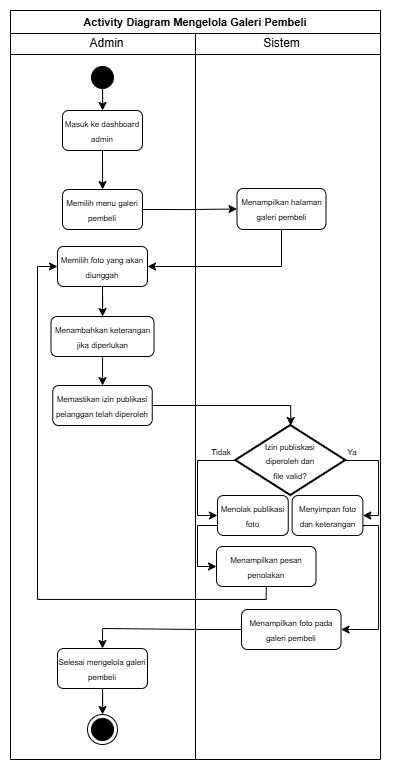

The diagram above was exported from draw.io. Its source (the exported page's mxGraphModel, read from the mxfile embedded in the PNG):
<mxGraphModel dx="1085" dy="793" grid="1" gridSize="10" guides="1" tooltips="1" connect="1" arrows="1" fold="1" page="1" pageScale="1" pageWidth="827" pageHeight="1169" math="0" shadow="0">
  <root>
    <mxCell id="4FdCuZaTjXScThvF8sm9-0" />
    <mxCell id="4FdCuZaTjXScThvF8sm9-1" parent="4FdCuZaTjXScThvF8sm9-0" />
    <mxCell id="4FdCuZaTjXScThvF8sm9-2" parent="4FdCuZaTjXScThvF8sm9-1" style="swimlane;whiteSpace=wrap;html=1;" value="&lt;font style=&quot;font-size: 11px;&quot;&gt;Activity Diagram Mengelola Galeri Pembeli&lt;/font&gt;" vertex="1">
      <mxGeometry height="749" width="370" x="20" y="17" as="geometry" />
    </mxCell>
    <mxCell id="4FdCuZaTjXScThvF8sm9-3" parent="4FdCuZaTjXScThvF8sm9-2" style="line;html=1;strokeWidth=1;align=left;verticalAlign=middle;spacingTop=-1;spacingLeft=3;spacingRight=3;rotatable=0;labelPosition=right;points=[];portConstraint=eastwest;" value="" vertex="1">
      <mxGeometry height="8" width="370" y="40" as="geometry" />
    </mxCell>
    <mxCell id="4FdCuZaTjXScThvF8sm9-4" edge="1" parent="4FdCuZaTjXScThvF8sm9-2" source="4FdCuZaTjXScThvF8sm9-5" style="edgeStyle=orthogonalEdgeStyle;rounded=0;orthogonalLoop=1;jettySize=auto;html=1;exitX=0.5;exitY=1;exitDx=0;exitDy=0;" target="4FdCuZaTjXScThvF8sm9-12">
      <mxGeometry relative="1" as="geometry" />
    </mxCell>
    <mxCell id="4FdCuZaTjXScThvF8sm9-5" parent="4FdCuZaTjXScThvF8sm9-2" style="ellipse;blackSpace=wrap;html=1;aspect=fixed;fillColor=#000000;" value="" vertex="1">
      <mxGeometry height="22" width="22" x="81" y="56" as="geometry" />
    </mxCell>
    <mxCell id="4FdCuZaTjXScThvF8sm9-6" parent="4FdCuZaTjXScThvF8sm9-2" style="text;html=1;align=center;verticalAlign=middle;resizable=0;points=[];autosize=1;strokeColor=none;fillColor=none;" value="Admin" vertex="1">
      <mxGeometry height="30" width="60" x="66" y="18" as="geometry" />
    </mxCell>
    <mxCell id="4FdCuZaTjXScThvF8sm9-7" parent="4FdCuZaTjXScThvF8sm9-2" style="text;html=1;align=center;verticalAlign=middle;resizable=0;points=[];autosize=1;strokeColor=none;fillColor=none;" value="Sistem" vertex="1">
      <mxGeometry height="30" width="60" x="241" y="18" as="geometry" />
    </mxCell>
    <mxCell id="4FdCuZaTjXScThvF8sm9-8" edge="1" parent="4FdCuZaTjXScThvF8sm9-2" style="endArrow=none;html=1;rounded=0;entryX=0.5;entryY=1;entryDx=0;entryDy=0;" target="4FdCuZaTjXScThvF8sm9-2" value="">
      <mxGeometry height="50" relative="1" width="50" as="geometry">
        <mxPoint x="185" y="23" as="sourcePoint" />
        <mxPoint x="185" y="1130" as="targetPoint" />
      </mxGeometry>
    </mxCell>
    <mxCell id="4FdCuZaTjXScThvF8sm9-9" edge="1" parent="4FdCuZaTjXScThvF8sm9-2" source="4FdCuZaTjXScThvF8sm9-10" style="edgeStyle=orthogonalEdgeStyle;rounded=0;orthogonalLoop=1;jettySize=auto;html=1;exitX=0.5;exitY=1;exitDx=0;exitDy=0;entryX=1;entryY=0.5;entryDx=0;entryDy=0;" target="4FdCuZaTjXScThvF8sm9-16">
      <mxGeometry relative="1" as="geometry" />
    </mxCell>
    <mxCell id="4FdCuZaTjXScThvF8sm9-10" parent="4FdCuZaTjXScThvF8sm9-2" style="rounded=1;whiteSpace=wrap;html=1;" value="&lt;font style=&quot;font-size: 8px;&quot;&gt;Menampilkan halaman galeri pembeli&lt;/font&gt;" vertex="1">
      <mxGeometry height="41" width="89" x="226.5" y="178" as="geometry" />
    </mxCell>
    <mxCell id="4FdCuZaTjXScThvF8sm9-11" edge="1" parent="4FdCuZaTjXScThvF8sm9-2" source="4FdCuZaTjXScThvF8sm9-12" style="edgeStyle=orthogonalEdgeStyle;rounded=0;orthogonalLoop=1;jettySize=auto;html=1;exitX=0.5;exitY=1;exitDx=0;exitDy=0;" target="4FdCuZaTjXScThvF8sm9-14">
      <mxGeometry relative="1" as="geometry" />
    </mxCell>
    <mxCell id="4FdCuZaTjXScThvF8sm9-12" parent="4FdCuZaTjXScThvF8sm9-2" style="rounded=1;whiteSpace=wrap;html=1;" value="&lt;font style=&quot;font-size: 8px;&quot;&gt;Masuk ke dashboard admin&lt;/font&gt;" vertex="1">
      <mxGeometry height="40" width="80" x="52" y="100" as="geometry" />
    </mxCell>
    <mxCell id="4FdCuZaTjXScThvF8sm9-13" edge="1" parent="4FdCuZaTjXScThvF8sm9-2" source="4FdCuZaTjXScThvF8sm9-14" style="edgeStyle=orthogonalEdgeStyle;rounded=0;orthogonalLoop=1;jettySize=auto;html=1;exitX=1;exitY=0.5;exitDx=0;exitDy=0;" target="4FdCuZaTjXScThvF8sm9-10">
      <mxGeometry relative="1" as="geometry" />
    </mxCell>
    <mxCell id="4FdCuZaTjXScThvF8sm9-14" parent="4FdCuZaTjXScThvF8sm9-2" style="rounded=1;whiteSpace=wrap;html=1;" value="&lt;font style=&quot;font-size: 8px;&quot;&gt;Memilih menu galeri pembeli&lt;/font&gt;" vertex="1">
      <mxGeometry height="40" width="80" x="52" y="179" as="geometry" />
    </mxCell>
    <mxCell id="f97qTDC57FXxe5a-H0e4-0" edge="1" parent="4FdCuZaTjXScThvF8sm9-2" source="4FdCuZaTjXScThvF8sm9-16" style="edgeStyle=orthogonalEdgeStyle;rounded=0;orthogonalLoop=1;jettySize=auto;html=1;" target="4FdCuZaTjXScThvF8sm9-21">
      <mxGeometry relative="1" as="geometry" />
    </mxCell>
    <mxCell id="4FdCuZaTjXScThvF8sm9-16" parent="4FdCuZaTjXScThvF8sm9-2" style="rounded=1;whiteSpace=wrap;html=1;" value="&lt;font style=&quot;font-size: 8px;&quot;&gt;Memilih foto yang akan diunggah&lt;/font&gt;" vertex="1">
      <mxGeometry height="40" width="90" x="47" y="236" as="geometry" />
    </mxCell>
    <mxCell id="f97qTDC57FXxe5a-H0e4-1" edge="1" parent="4FdCuZaTjXScThvF8sm9-2" source="4FdCuZaTjXScThvF8sm9-21" style="edgeStyle=orthogonalEdgeStyle;rounded=0;orthogonalLoop=1;jettySize=auto;html=1;" target="4FdCuZaTjXScThvF8sm9-23">
      <mxGeometry relative="1" as="geometry" />
    </mxCell>
    <mxCell id="4FdCuZaTjXScThvF8sm9-21" parent="4FdCuZaTjXScThvF8sm9-2" style="rounded=1;whiteSpace=wrap;html=1;" value="&lt;font style=&quot;font-size: 8px;&quot;&gt;Menambahkan keterangan jika diperlukan&lt;/font&gt;" vertex="1">
      <mxGeometry height="40" width="103" x="40.5" y="306" as="geometry" />
    </mxCell>
    <mxCell id="4FdCuZaTjXScThvF8sm9-23" parent="4FdCuZaTjXScThvF8sm9-2" style="rounded=1;whiteSpace=wrap;html=1;" value="&lt;font style=&quot;font-size: 8px;&quot;&gt;Memastikan izin publikasi pelanggan telah diperoleh&lt;/font&gt;" vertex="1">
      <mxGeometry height="40" width="99.5" x="42.25" y="375" as="geometry" />
    </mxCell>
    <mxCell id="pa8nlHPfMst_4KmoEZn4-9" edge="1" parent="4FdCuZaTjXScThvF8sm9-2" source="4FdCuZaTjXScThvF8sm9-31" style="edgeStyle=orthogonalEdgeStyle;rounded=0;orthogonalLoop=1;jettySize=auto;html=1;exitX=1;exitY=0.75;exitDx=0;exitDy=0;entryX=1;entryY=0.5;entryDx=0;entryDy=0;" target="4FdCuZaTjXScThvF8sm9-37">
      <mxGeometry relative="1" as="geometry">
        <Array as="points">
          <mxPoint x="368" y="515" />
          <mxPoint x="368" y="619" />
        </Array>
        <mxPoint x="360.37" y="515" as="sourcePoint" />
        <mxPoint x="338.49999999999994" y="619" as="targetPoint" />
      </mxGeometry>
    </mxCell>
    <mxCell id="4FdCuZaTjXScThvF8sm9-31" parent="4FdCuZaTjXScThvF8sm9-2" style="rounded=1;whiteSpace=wrap;html=1;" value="&lt;font style=&quot;font-size: 8px;&quot;&gt;Menyimpan foto dan keterangan&lt;/font&gt;" vertex="1">
      <mxGeometry height="40" width="70.75" x="281.62" y="485" as="geometry" />
    </mxCell>
    <mxCell id="Y_DTNRYq6e7D0vOLlEi_-0" edge="1" parent="4FdCuZaTjXScThvF8sm9-2" source="4FdCuZaTjXScThvF8sm9-37" style="edgeStyle=orthogonalEdgeStyle;rounded=0;orthogonalLoop=1;jettySize=auto;html=1;entryX=0.5;entryY=0;entryDx=0;entryDy=0;" target="4FdCuZaTjXScThvF8sm9-19">
      <mxGeometry relative="1" as="geometry" />
    </mxCell>
    <mxCell id="4FdCuZaTjXScThvF8sm9-37" parent="4FdCuZaTjXScThvF8sm9-2" style="rounded=1;whiteSpace=wrap;html=1;" value="&lt;span style=&quot;font-size: 8px;&quot;&gt;Menampilkan foto pada galeri pembeli&lt;/span&gt;" vertex="1">
      <mxGeometry height="40" width="99.5" x="231" y="599" as="geometry" />
    </mxCell>
    <mxCell id="4FdCuZaTjXScThvF8sm9-42" parent="4FdCuZaTjXScThvF8sm9-2" style="text;html=1;whiteSpace=wrap;strokeColor=none;fillColor=none;align=center;verticalAlign=middle;rounded=0;" value="&lt;font style=&quot;font-size: 8px;&quot;&gt;Ya&lt;/font&gt;" vertex="1">
      <mxGeometry height="17" width="32" x="326" y="433" as="geometry" />
    </mxCell>
    <mxCell id="pa8nlHPfMst_4KmoEZn4-1" edge="1" parent="4FdCuZaTjXScThvF8sm9-2" source="f97qTDC57FXxe5a-H0e4-2" style="edgeStyle=orthogonalEdgeStyle;rounded=0;orthogonalLoop=1;jettySize=auto;html=1;entryX=1;entryY=0.5;entryDx=0;entryDy=0;exitX=1;exitY=0.5;exitDx=0;exitDy=0;exitPerimeter=0;" target="4FdCuZaTjXScThvF8sm9-31">
      <mxGeometry relative="1" as="geometry">
        <Array as="points">
          <mxPoint x="368" y="450" />
          <mxPoint x="368" y="505" />
        </Array>
        <mxPoint x="334" y="450" as="sourcePoint" />
        <mxPoint x="360.37" y="505" as="targetPoint" />
      </mxGeometry>
    </mxCell>
    <mxCell id="pa8nlHPfMst_4KmoEZn4-3" edge="1" parent="4FdCuZaTjXScThvF8sm9-2" source="f97qTDC57FXxe5a-H0e4-2" style="edgeStyle=orthogonalEdgeStyle;rounded=0;orthogonalLoop=1;jettySize=auto;html=1;entryX=0;entryY=0.5;entryDx=0;entryDy=0;exitX=0;exitY=0.5;exitDx=0;exitDy=0;exitPerimeter=0;" target="pa8nlHPfMst_4KmoEZn4-2">
      <mxGeometry relative="1" as="geometry">
        <Array as="points">
          <mxPoint x="187" y="450" />
          <mxPoint x="187" y="505" />
        </Array>
        <mxPoint x="222.25" y="450" as="sourcePoint" />
        <mxPoint x="204.00000000000006" y="505" as="targetPoint" />
      </mxGeometry>
    </mxCell>
    <mxCell id="f97qTDC57FXxe5a-H0e4-2" parent="4FdCuZaTjXScThvF8sm9-2" style="strokeWidth=2;html=1;shape=mxgraph.flowchart.decision;whiteSpace=wrap;" value="&lt;span style=&quot;font-size: 8px;&quot;&gt;Izin publiskasi&lt;/span&gt;&lt;div&gt;&lt;span style=&quot;background-color: transparent; color: light-dark(rgb(0, 0, 0), rgb(255, 255, 255)); font-size: 8px;&quot;&gt;diperoleh&amp;nbsp;&lt;/span&gt;&lt;span style=&quot;background-color: transparent; color: light-dark(rgb(0, 0, 0), rgb(255, 255, 255)); font-size: 8px;&quot;&gt;dan&lt;/span&gt;&lt;/div&gt;&lt;div&gt;&lt;span style=&quot;background-color: transparent; color: light-dark(rgb(0, 0, 0), rgb(255, 255, 255)); font-size: 8px;&quot;&gt;file valid?&lt;/span&gt;&lt;/div&gt;" vertex="1">
      <mxGeometry height="70" width="110" x="225.25" y="415" as="geometry" />
    </mxCell>
    <mxCell id="f97qTDC57FXxe5a-H0e4-3" edge="1" parent="4FdCuZaTjXScThvF8sm9-2" source="4FdCuZaTjXScThvF8sm9-23" style="edgeStyle=orthogonalEdgeStyle;rounded=0;orthogonalLoop=1;jettySize=auto;html=1;exitX=1;exitY=0.5;exitDx=0;exitDy=0;entryX=0.5;entryY=0;entryDx=0;entryDy=0;entryPerimeter=0;" target="f97qTDC57FXxe5a-H0e4-2">
      <mxGeometry relative="1" as="geometry" />
    </mxCell>
    <mxCell id="pa8nlHPfMst_4KmoEZn4-7" edge="1" parent="4FdCuZaTjXScThvF8sm9-2" source="pa8nlHPfMst_4KmoEZn4-2" style="edgeStyle=orthogonalEdgeStyle;rounded=0;orthogonalLoop=1;jettySize=auto;html=1;exitX=0;exitY=0.75;exitDx=0;exitDy=0;entryX=0;entryY=0.5;entryDx=0;entryDy=0;" target="pa8nlHPfMst_4KmoEZn4-5">
      <mxGeometry relative="1" as="geometry" />
    </mxCell>
    <mxCell id="pa8nlHPfMst_4KmoEZn4-2" parent="4FdCuZaTjXScThvF8sm9-2" style="rounded=1;whiteSpace=wrap;html=1;" value="&lt;font style=&quot;font-size: 8px;&quot;&gt;Menolak publikasi foto&lt;/font&gt;" vertex="1">
      <mxGeometry height="40" width="70.75" x="207" y="485" as="geometry" />
    </mxCell>
    <mxCell id="pa8nlHPfMst_4KmoEZn4-4" parent="4FdCuZaTjXScThvF8sm9-2" style="text;html=1;whiteSpace=wrap;strokeColor=none;fillColor=none;align=center;verticalAlign=middle;rounded=0;" value="&lt;font style=&quot;font-size: 8px;&quot;&gt;Tidak&lt;/font&gt;" vertex="1">
      <mxGeometry height="17" width="32" x="194.5" y="433" as="geometry" />
    </mxCell>
    <mxCell id="pa8nlHPfMst_4KmoEZn4-12" edge="1" parent="4FdCuZaTjXScThvF8sm9-2" source="pa8nlHPfMst_4KmoEZn4-5" style="edgeStyle=orthogonalEdgeStyle;rounded=0;orthogonalLoop=1;jettySize=auto;html=1;exitX=0.5;exitY=1;exitDx=0;exitDy=0;entryX=0;entryY=0.5;entryDx=0;entryDy=0;" target="4FdCuZaTjXScThvF8sm9-16">
      <mxGeometry relative="1" as="geometry">
        <Array as="points">
          <mxPoint x="256" y="589" />
          <mxPoint x="27" y="589" />
          <mxPoint x="27" y="256" />
        </Array>
      </mxGeometry>
    </mxCell>
    <mxCell id="pa8nlHPfMst_4KmoEZn4-5" parent="4FdCuZaTjXScThvF8sm9-2" style="rounded=1;whiteSpace=wrap;html=1;" value="&lt;span style=&quot;font-size: 8px;&quot;&gt;Menampilkan pesan penolakan&lt;/span&gt;" vertex="1">
      <mxGeometry height="40" width="99.5" x="206" y="536" as="geometry" />
    </mxCell>
    <mxCell id="Y_DTNRYq6e7D0vOLlEi_-2" edge="1" parent="4FdCuZaTjXScThvF8sm9-2" source="4FdCuZaTjXScThvF8sm9-19" style="edgeStyle=orthogonalEdgeStyle;rounded=0;orthogonalLoop=1;jettySize=auto;html=1;entryX=0;entryY=0.5;entryDx=0;entryDy=0;">
      <mxGeometry relative="1" as="geometry">
        <mxPoint x="92" y="703.9999999999998" as="targetPoint" />
      </mxGeometry>
    </mxCell>
    <mxCell id="4FdCuZaTjXScThvF8sm9-19" parent="4FdCuZaTjXScThvF8sm9-2" style="rounded=1;whiteSpace=wrap;html=1;" value="&lt;font style=&quot;font-size: 8px;&quot;&gt;Selesai mengelola galeri pembeli&lt;/font&gt;" vertex="1">
      <mxGeometry height="40" width="90" x="46.999999999999986" y="638" as="geometry" />
    </mxCell>
    <mxCell id="A_pqOppoS-vCulNq2fcJ-0" parent="4FdCuZaTjXScThvF8sm9-2" style="ellipse;html=1;shape=endState;fillColor=#000000;strokeColor=light-dark(#000000, #ff9090);" value="" vertex="1">
      <mxGeometry height="30" width="30" x="77" y="704" as="geometry" />
    </mxCell>
  </root>
</mxGraphModel>